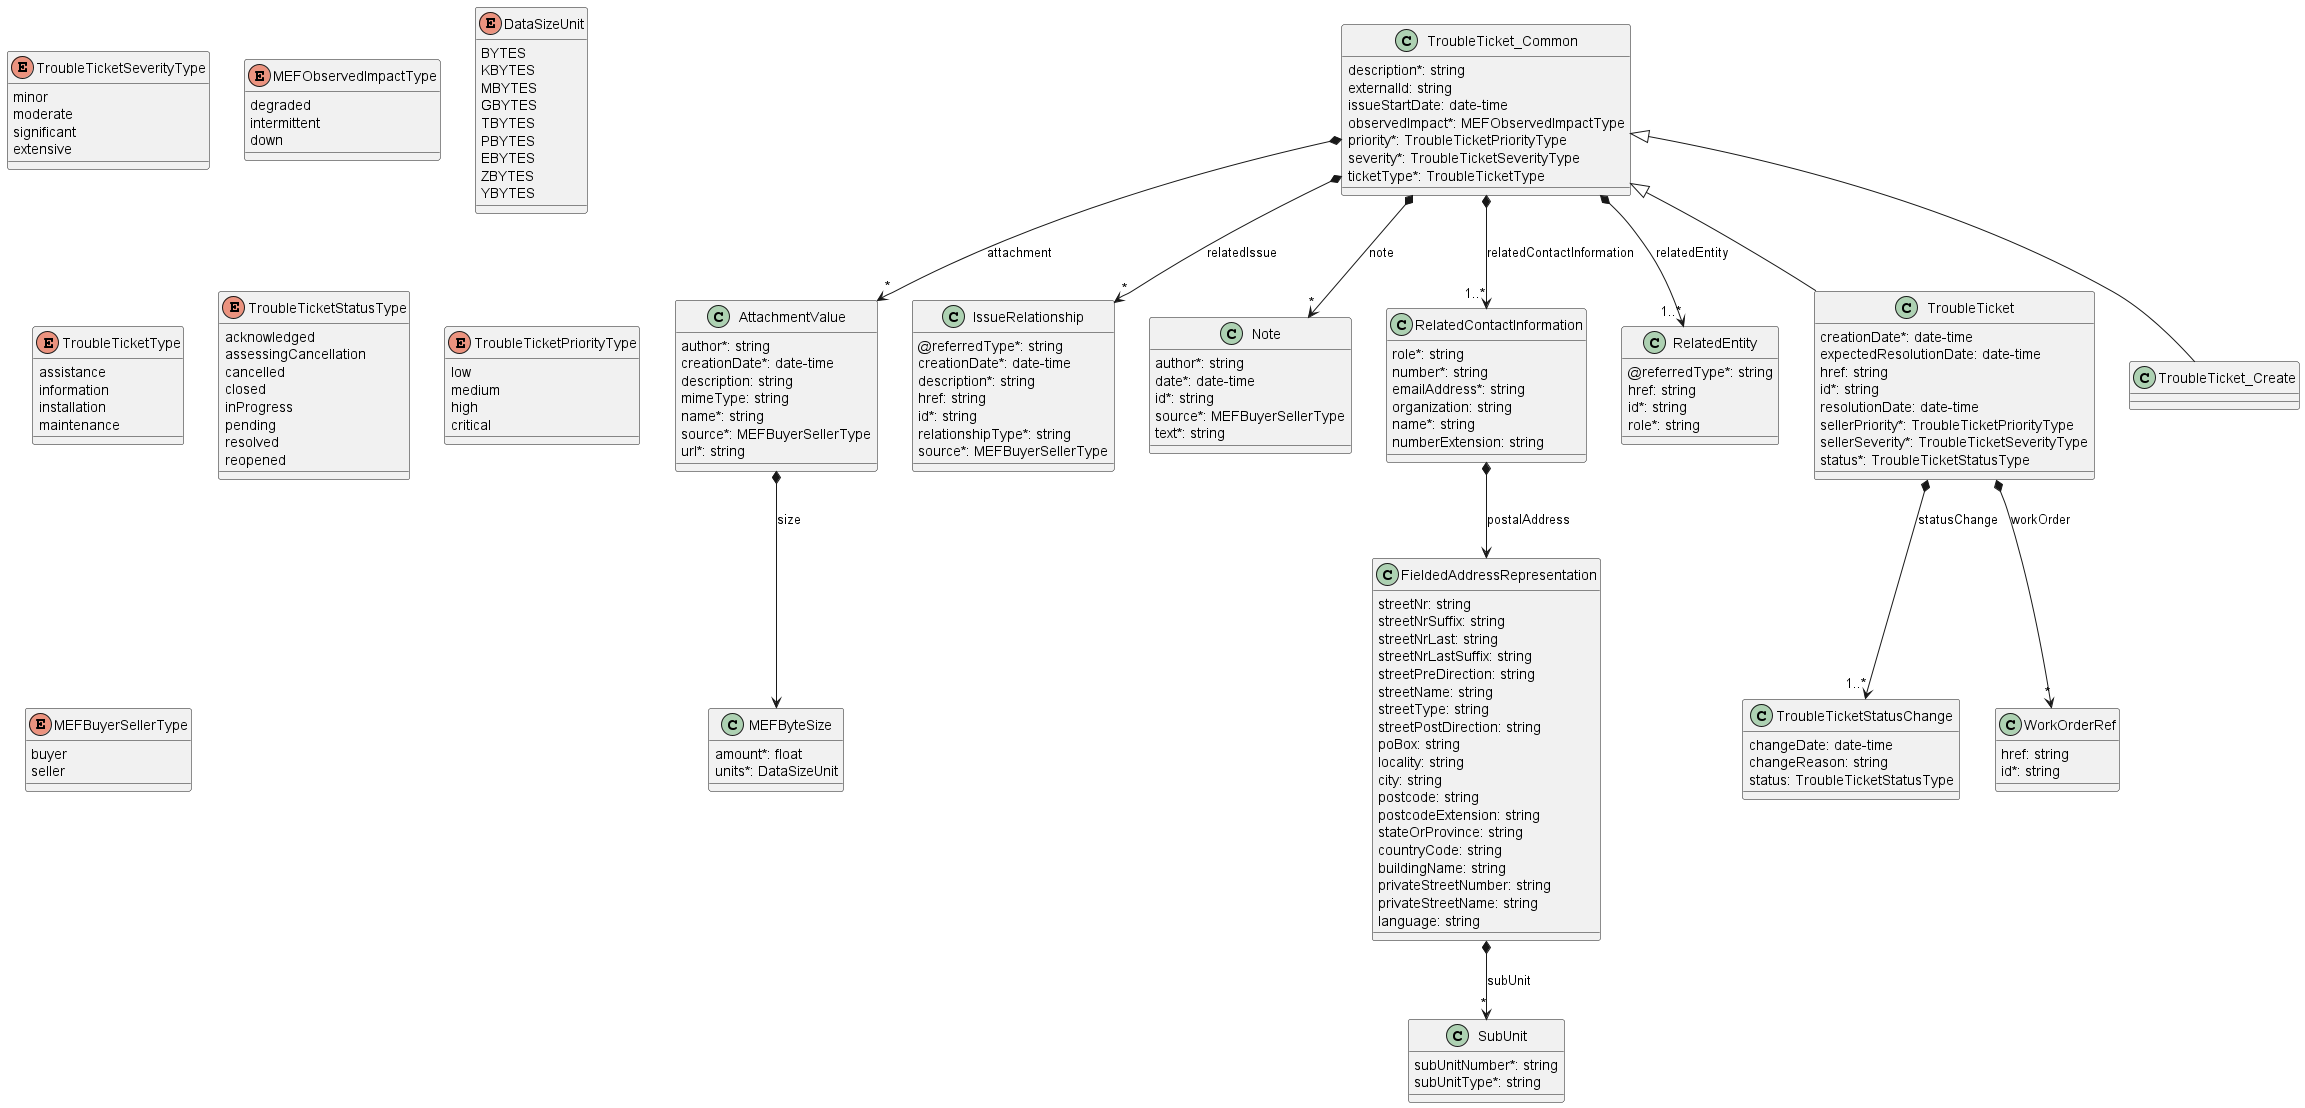

The diagram above was rendered by PlantUML. Its source (embedded in the PNG):
@startuml

class AttachmentValue {

    author*: string
    creationDate*: date-time
    description: string
    mimeType: string
    name*: string
    source*: MEFBuyerSellerType
    url*: string
}

AttachmentValue *--> MEFByteSize : size


class FieldedAddressRepresentation {

    streetNr: string
    streetNrSuffix: string
    streetNrLast: string
    streetNrLastSuffix: string
    streetPreDirection: string
    streetName: string
    streetType: string
    streetPostDirection: string
    poBox: string
    locality: string
    city: string
    postcode: string
    postcodeExtension: string
    stateOrProvince: string
    countryCode: string
    buildingName: string
    privateStreetNumber: string
    privateStreetName: string
    language: string
}

FieldedAddressRepresentation *-->"*" SubUnit : subUnit



class IssueRelationship {

    @referredType*: string
    creationDate*: date-time
    description*: string
    href: string
    id*: string
    relationshipType*: string
    source*: MEFBuyerSellerType
}


enum TroubleTicketSeverityType {

    minor
    moderate
    significant
    extensive
}
class TroubleTicketStatusChange {

    changeDate: date-time
    changeReason: string
    status: TroubleTicketStatusType
}



class MEFByteSize {

    amount*: float
    units*: DataSizeUnit
}

enum MEFObservedImpactType {

    degraded
    intermittent
    down
}
enum DataSizeUnit {

    BYTES
    KBYTES
    MBYTES
    GBYTES
    TBYTES
    PBYTES
    EBYTES
    ZBYTES
    YBYTES
}
class SubUnit {

    subUnitNumber*: string
    subUnitType*: string
}


class Note {

    author*: string
    date*: date-time
    id*: string
    source*: MEFBuyerSellerType
    text*: string
}
class RelatedContactInformation {

    role*: string
    number*: string
    emailAddress*: string
    organization: string
    name*: string
    numberExtension: string
}

RelatedContactInformation *--> FieldedAddressRepresentation : postalAddress



class RelatedEntity {

    @referredType*: string
    href: string
    id*: string
    role*: string
}



class TroubleTicket {

    creationDate*: date-time
    expectedResolutionDate: date-time
    href: string
    id*: string
    resolutionDate: date-time
    sellerPriority*: TroubleTicketPriorityType
    sellerSeverity*: TroubleTicketSeverityType
    status*: TroubleTicketStatusType
}
TroubleTicket_Common <|-- TroubleTicket

TroubleTicket *-->"1..*" TroubleTicketStatusChange : statusChange
TroubleTicket *-->"*" WorkOrderRef : workOrder


enum TroubleTicketType {

    assistance
    information
    installation
    maintenance
}
class WorkOrderRef {

    href: string
    id*: string
}

enum TroubleTicketStatusType {

    acknowledged
    assessingCancellation
    cancelled
    closed
    inProgress
    pending
    resolved
    reopened
}
enum TroubleTicketPriorityType {

    low
    medium
    high
    critical
}
class TroubleTicket_Create {

}
TroubleTicket_Common <|-- TroubleTicket_Create



enum MEFBuyerSellerType {

    buyer
    seller
}
class TroubleTicket_Common {

    description*: string
    externalId: string
    issueStartDate: date-time
    observedImpact*: MEFObservedImpactType
    priority*: TroubleTicketPriorityType
    severity*: TroubleTicketSeverityType
    ticketType*: TroubleTicketType
}

TroubleTicket_Common *-->"*" AttachmentValue : attachment
TroubleTicket_Common *-->"*" Note : note
TroubleTicket_Common *-->"1..*" RelatedContactInformation : relatedContactInformation
TroubleTicket_Common *-->"1..*" RelatedEntity : relatedEntity
TroubleTicket_Common *-->"*" IssueRelationship : relatedIssue


@enduml